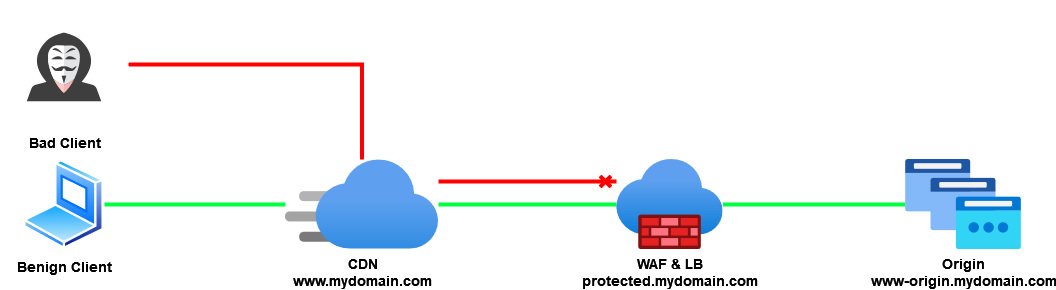

The diagram above was exported from draw.io. Its source (the exported page's mxGraphModel, read from the mxfile embedded in the PNG):
<mxGraphModel dx="3354" dy="1857" grid="1" gridSize="10" guides="1" tooltips="1" connect="1" arrows="1" fold="1" page="1" pageScale="1" pageWidth="1169" pageHeight="827" math="0" shadow="0">
  <root>
    <mxCell id="0" />
    <mxCell id="1" parent="0" />
    <mxCell id="qjo8R0c8l-JsOp85-15k-15" style="edgeStyle=orthogonalEdgeStyle;rounded=0;orthogonalLoop=1;jettySize=auto;html=1;endArrow=none;endFill=0;strokeColor=#00ff40;strokeWidth=4;fontSize=14;fontStyle=1" parent="1" source="qjo8R0c8l-JsOp85-15k-1" target="qjo8R0c8l-JsOp85-15k-3" edge="1">
      <mxGeometry relative="1" as="geometry" />
    </mxCell>
    <mxCell id="qjo8R0c8l-JsOp85-15k-19" style="edgeStyle=orthogonalEdgeStyle;rounded=0;orthogonalLoop=1;jettySize=auto;html=1;endArrow=cross;endFill=0;fillColor=#f8cecc;strokeColor=#ff0000;strokeWidth=4;fontSize=14;fontStyle=1" parent="1" edge="1">
      <mxGeometry relative="1" as="geometry">
        <mxPoint x="495" y="391" as="sourcePoint" />
        <mxPoint x="673" y="391" as="targetPoint" />
      </mxGeometry>
    </mxCell>
    <mxCell id="qjo8R0c8l-JsOp85-15k-1" value="&lt;div style=&quot;font-size: 14px;&quot;&gt;CDN&lt;/div&gt;&lt;div style=&quot;font-size: 14px;&quot;&gt;www.mydomain.com&lt;br style=&quot;font-size: 14px;&quot;&gt;&lt;/div&gt;" style="image;aspect=fixed;html=1;points=[];align=center;fontSize=14;image=img/lib/azure2/app_services/CDN_Profiles.svg;fontStyle=1" parent="1" vertex="1">
      <mxGeometry x="342" y="369" width="153" height="90" as="geometry" />
    </mxCell>
    <mxCell id="qjo8R0c8l-JsOp85-15k-17" style="edgeStyle=orthogonalEdgeStyle;rounded=0;orthogonalLoop=1;jettySize=auto;html=1;endArrow=none;endFill=0;strokeColor=#00ff40;strokeWidth=4;fontSize=14;fontStyle=1" parent="1" source="qjo8R0c8l-JsOp85-15k-3" target="qjo8R0c8l-JsOp85-15k-4" edge="1">
      <mxGeometry relative="1" as="geometry" />
    </mxCell>
    <mxCell id="qjo8R0c8l-JsOp85-15k-3" value="&lt;div style=&quot;font-size: 14px;&quot;&gt;WAF &amp;amp; LB&lt;/div&gt;&lt;div style=&quot;font-size: 14px;&quot;&gt;protected.mydomain.com&lt;br style=&quot;font-size: 14px;&quot;&gt;&lt;/div&gt;" style="image;aspect=fixed;html=1;points=[];align=center;fontSize=14;image=img/lib/azure2/networking/Firewalls.svg;fontStyle=1" parent="1" vertex="1">
      <mxGeometry x="673" y="369" width="106.5" height="90" as="geometry" />
    </mxCell>
    <mxCell id="qjo8R0c8l-JsOp85-15k-4" value="&lt;div style=&quot;font-size: 14px;&quot;&gt;Origin&lt;/div&gt;&lt;div style=&quot;font-size: 14px;&quot;&gt;www-origin.mydomain.com&lt;br style=&quot;font-size: 14px;&quot;&gt;&lt;/div&gt;" style="image;aspect=fixed;html=1;points=[];align=center;fontSize=14;image=img/lib/azure2/networking/IP_Groups.svg;fontStyle=1" parent="1" vertex="1">
      <mxGeometry x="962" y="369" width="115.96" height="90" as="geometry" />
    </mxCell>
    <mxCell id="qjo8R0c8l-JsOp85-15k-14" style="edgeStyle=orthogonalEdgeStyle;rounded=0;orthogonalLoop=1;jettySize=auto;html=1;endArrow=none;endFill=0;strokeColor=#00ff40;strokeWidth=4;fontSize=14;fontStyle=1" parent="1" source="qjo8R0c8l-JsOp85-15k-5" target="qjo8R0c8l-JsOp85-15k-1" edge="1">
      <mxGeometry relative="1" as="geometry" />
    </mxCell>
    <mxCell id="qjo8R0c8l-JsOp85-15k-5" value="Benign Client" style="image;aspect=fixed;perimeter=ellipsePerimeter;html=1;align=center;shadow=0;dashed=0;spacingTop=3;image=img/lib/active_directory/laptop_client.svg;fontSize=14;fontStyle=1" parent="1" vertex="1">
      <mxGeometry x="80" y="369" width="81" height="90" as="geometry" />
    </mxCell>
    <mxCell id="qjo8R0c8l-JsOp85-15k-18" style="edgeStyle=orthogonalEdgeStyle;rounded=0;orthogonalLoop=1;jettySize=auto;html=1;endArrow=none;endFill=0;fillColor=#f8cecc;strokeColor=#ff0000;strokeWidth=4;fontSize=14;fontStyle=1" parent="1" source="qjo8R0c8l-JsOp85-15k-6" target="qjo8R0c8l-JsOp85-15k-1" edge="1">
      <mxGeometry relative="1" as="geometry" />
    </mxCell>
    <mxCell id="qjo8R0c8l-JsOp85-15k-6" value="Bad Client" style="shape=image;html=1;verticalAlign=top;verticalLabelPosition=bottom;labelBackgroundColor=#ffffff;imageAspect=0;aspect=fixed;image=https://cdn0.iconfinder.com/data/icons/kameleon-free-pack/110/Hacker-128.png;fontSize=14;fontStyle=1" parent="1" vertex="1">
      <mxGeometry x="57" y="210" width="128" height="128" as="geometry" />
    </mxCell>
  </root>
</mxGraphModel>